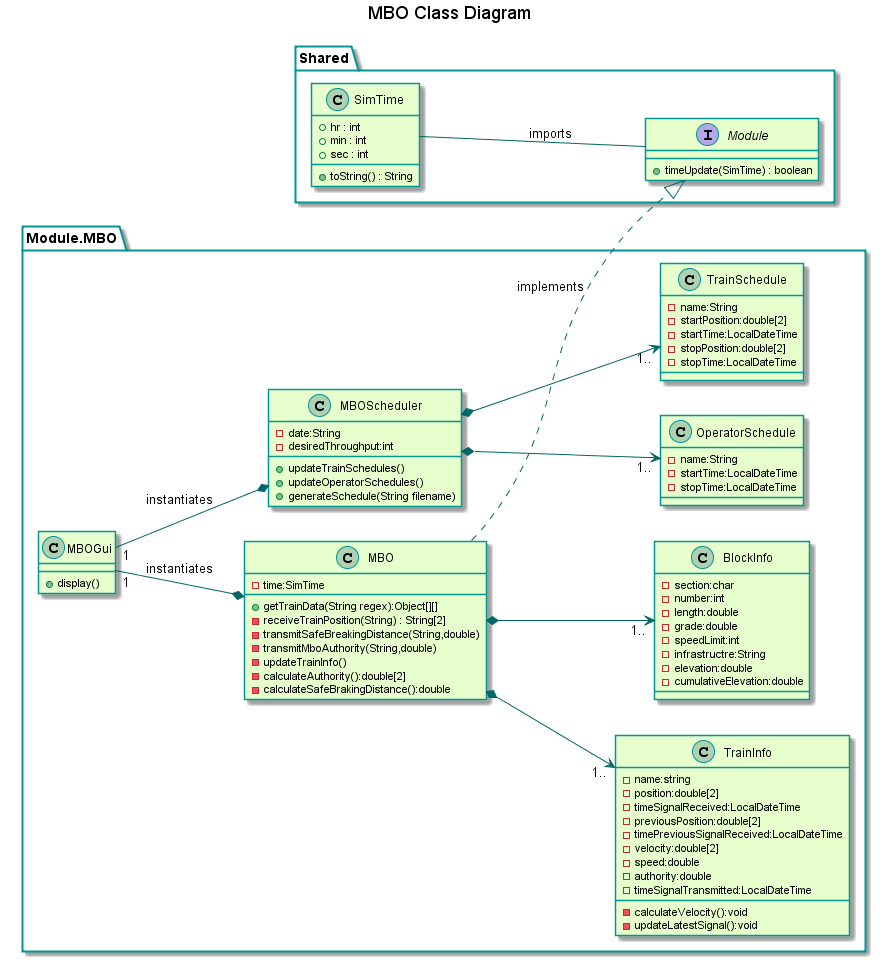

The diagram above was rendered by PlantUML. Its source (embedded in the PNG):
@startuml

title MBO Class Diagram
'skinparam backgroundColor transparent'
skinparam classBackgroundColor #e6ffcc
skinparam classBorderColor 	#049595
skinparam packageBorderColor  #049595
skinparam arrowColor #006666

package "Module.MBO" {
	class MBO {
		-time:SimTime
		+getTrainData(String regex):Object[][]
		-receiveTrainPosition(String) : String[2]
 		-transmitSafeBreakingDistance(String,double)
 		-transmitMboAuthority(String,double)
		-updateTrainInfo()
		-calculateAuthority():double[2]
		-calculateSafeBrakingDistance():double
	}

	class MBOGui {
		+display()
	}

	class MBOScheduler {
		-date:String
		-desiredThroughput:int
		+updateTrainSchedules()
		+updateOperatorSchedules()
		+generateSchedule(String filename)
	}

	class TrainInfo {
		-name:string
		-position:double[2]
		-timeSignalReceived:LocalDateTime
		-previousPosition:double[2]
		-timePreviousSignalReceived:LocalDateTime
		-velocity:double[2]
		-speed:double
		-authority:double
		-timeSignalTransmitted:LocalDateTime
		-calculateVelocity():void
		-updateLatestSignal():void
	}

	class BlockInfo {
		-section:char
		-number:int
		-length:double
		-grade:double
		-speedLimit:int
		-infrastructre:String
		-elevation:double
		-cumulativeElevation:double
	}

	class OperatorSchedule {
		-name:String
		-startTime:LocalDateTime
		-stopTime:LocalDateTime
	}

	class TrainSchedule {
		-name:String
		-startPosition:double[2]
		-startTime:LocalDateTime
		-stopPosition:double[2]
		-stopTime:LocalDateTime
	}
}

package "Shared" {
	interface Module {
		+timeUpdate(SimTime) : boolean
	}
	
	class SimTime {
		+hr : int
		+min : int
		+sec : int
		+toString() : String
	}
}

left to right direction

MBOGui "1" --* MBO : instantiates
MBOGui "1" --* MBOScheduler : instantiates
SimTime -- Module : imports
MBO ..|> Module : implements
MBO *--> "1.." TrainInfo
MBO *--> "1.." BlockInfo
MBOScheduler *--> "1.." TrainSchedule
MBOScheduler *--> "1.." OperatorSchedule

@enduml